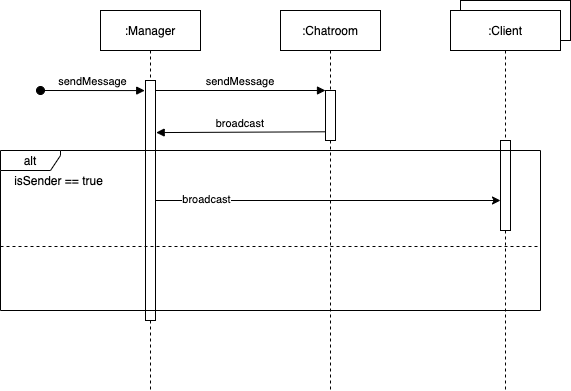

The diagram above was exported from draw.io. Its source (the exported page's mxGraphModel, read from the mxfile embedded in the PNG):
<mxGraphModel dx="946" dy="634" grid="1" gridSize="10" guides="1" tooltips="1" connect="1" arrows="1" fold="1" page="1" pageScale="1" pageWidth="850" pageHeight="1100" math="0" shadow="0">
  <root>
    <mxCell id="0" />
    <mxCell id="1" parent="0" />
    <mxCell id="2" value="" style="html=1;" vertex="1" parent="1">
      <mxGeometry x="480" y="70" width="110" height="40" as="geometry" />
    </mxCell>
    <mxCell id="3" value=":Manager" style="shape=umlLifeline;perimeter=lifelinePerimeter;container=1;collapsible=0;recursiveResize=0;rounded=0;shadow=0;strokeWidth=1;" vertex="1" parent="1">
      <mxGeometry x="120" y="80" width="100" height="380" as="geometry" />
    </mxCell>
    <mxCell id="4" value="" style="points=[];perimeter=orthogonalPerimeter;rounded=0;shadow=0;strokeWidth=1;" vertex="1" parent="3">
      <mxGeometry x="45" y="70" width="10" height="240" as="geometry" />
    </mxCell>
    <mxCell id="5" value=":Chatroom" style="shape=umlLifeline;perimeter=lifelinePerimeter;container=1;collapsible=0;recursiveResize=0;rounded=0;shadow=0;strokeWidth=1;" vertex="1" parent="1">
      <mxGeometry x="300" y="80" width="100" height="380" as="geometry" />
    </mxCell>
    <mxCell id="6" value="" style="points=[];perimeter=orthogonalPerimeter;rounded=0;shadow=0;strokeWidth=1;" vertex="1" parent="5">
      <mxGeometry x="45" y="80" width="10" height="50" as="geometry" />
    </mxCell>
    <mxCell id="7" value="sendMessage" style="verticalAlign=bottom;endArrow=block;entryX=0;entryY=0;shadow=0;strokeWidth=1;" edge="1" source="4" target="6" parent="1">
      <mxGeometry relative="1" as="geometry">
        <mxPoint x="275" y="160" as="sourcePoint" />
      </mxGeometry>
    </mxCell>
    <mxCell id="8" value="sendMessage" style="html=1;verticalAlign=bottom;startArrow=oval;startFill=1;endArrow=block;startSize=8;entryX=-0.077;entryY=0.042;entryDx=0;entryDy=0;entryPerimeter=0;" edge="1" target="4" parent="1">
      <mxGeometry width="60" relative="1" as="geometry">
        <mxPoint x="60" y="160" as="sourcePoint" />
        <mxPoint x="160" y="160" as="targetPoint" />
      </mxGeometry>
    </mxCell>
    <mxCell id="9" value="broadcast" style="verticalAlign=bottom;endArrow=block;shadow=0;strokeWidth=1;entryX=1.067;entryY=0.217;entryDx=0;entryDy=0;entryPerimeter=0;exitX=-0.014;exitY=0.826;exitDx=0;exitDy=0;exitPerimeter=0;" edge="1" source="6" target="4" parent="1">
      <mxGeometry relative="1" as="geometry">
        <mxPoint x="343" y="202" as="sourcePoint" />
        <mxPoint x="180" y="201" as="targetPoint" />
      </mxGeometry>
    </mxCell>
    <mxCell id="10" value=":Client" style="shape=umlLifeline;perimeter=lifelinePerimeter;container=1;collapsible=0;recursiveResize=0;rounded=0;shadow=0;strokeWidth=1;" vertex="1" parent="1">
      <mxGeometry x="470" y="80" width="110" height="380" as="geometry" />
    </mxCell>
    <mxCell id="11" value="" style="points=[];perimeter=orthogonalPerimeter;rounded=0;shadow=0;strokeWidth=1;" vertex="1" parent="1">
      <mxGeometry x="520" y="210" width="10" height="90" as="geometry" />
    </mxCell>
    <mxCell id="12" style="edgeStyle=orthogonalEdgeStyle;rounded=0;orthogonalLoop=1;jettySize=auto;html=1;" edge="1" source="4" parent="1">
      <mxGeometry relative="1" as="geometry">
        <mxPoint x="520" y="270" as="targetPoint" />
        <Array as="points">
          <mxPoint x="520" y="270" />
        </Array>
      </mxGeometry>
    </mxCell>
    <mxCell id="13" value="broadcast" style="edgeLabel;html=1;align=center;verticalAlign=middle;resizable=0;points=[];" vertex="1" connectable="0" parent="12">
      <mxGeometry x="-0.4638" y="1" relative="1" as="geometry">
        <mxPoint x="-42" y="-1" as="offset" />
      </mxGeometry>
    </mxCell>
    <mxCell id="14" value="" style="group" vertex="1" connectable="0" parent="1">
      <mxGeometry x="20" y="220" width="540" height="160" as="geometry" />
    </mxCell>
    <mxCell id="15" value="alt" style="shape=umlFrame;whiteSpace=wrap;html=1;width=60;height=20;" vertex="1" parent="14">
      <mxGeometry width="540" height="160" as="geometry" />
    </mxCell>
    <mxCell id="16" value="" style="line;strokeWidth=1;fillColor=none;align=left;verticalAlign=middle;spacingTop=-1;spacingLeft=3;spacingRight=3;rotatable=0;labelPosition=right;points=[];portConstraint=eastwest;dashed=1;" vertex="1" parent="14">
      <mxGeometry y="89.60000000000002" width="540.0000000000001" height="12.8" as="geometry" />
    </mxCell>
    <mxCell id="17" value="isSender == true" style="text;html=1;strokeColor=none;fillColor=none;align=center;verticalAlign=middle;whiteSpace=wrap;rounded=0;dashed=1;" vertex="1" parent="14">
      <mxGeometry y="20" width="117.3913043478261" height="20" as="geometry" />
    </mxCell>
  </root>
</mxGraphModel>